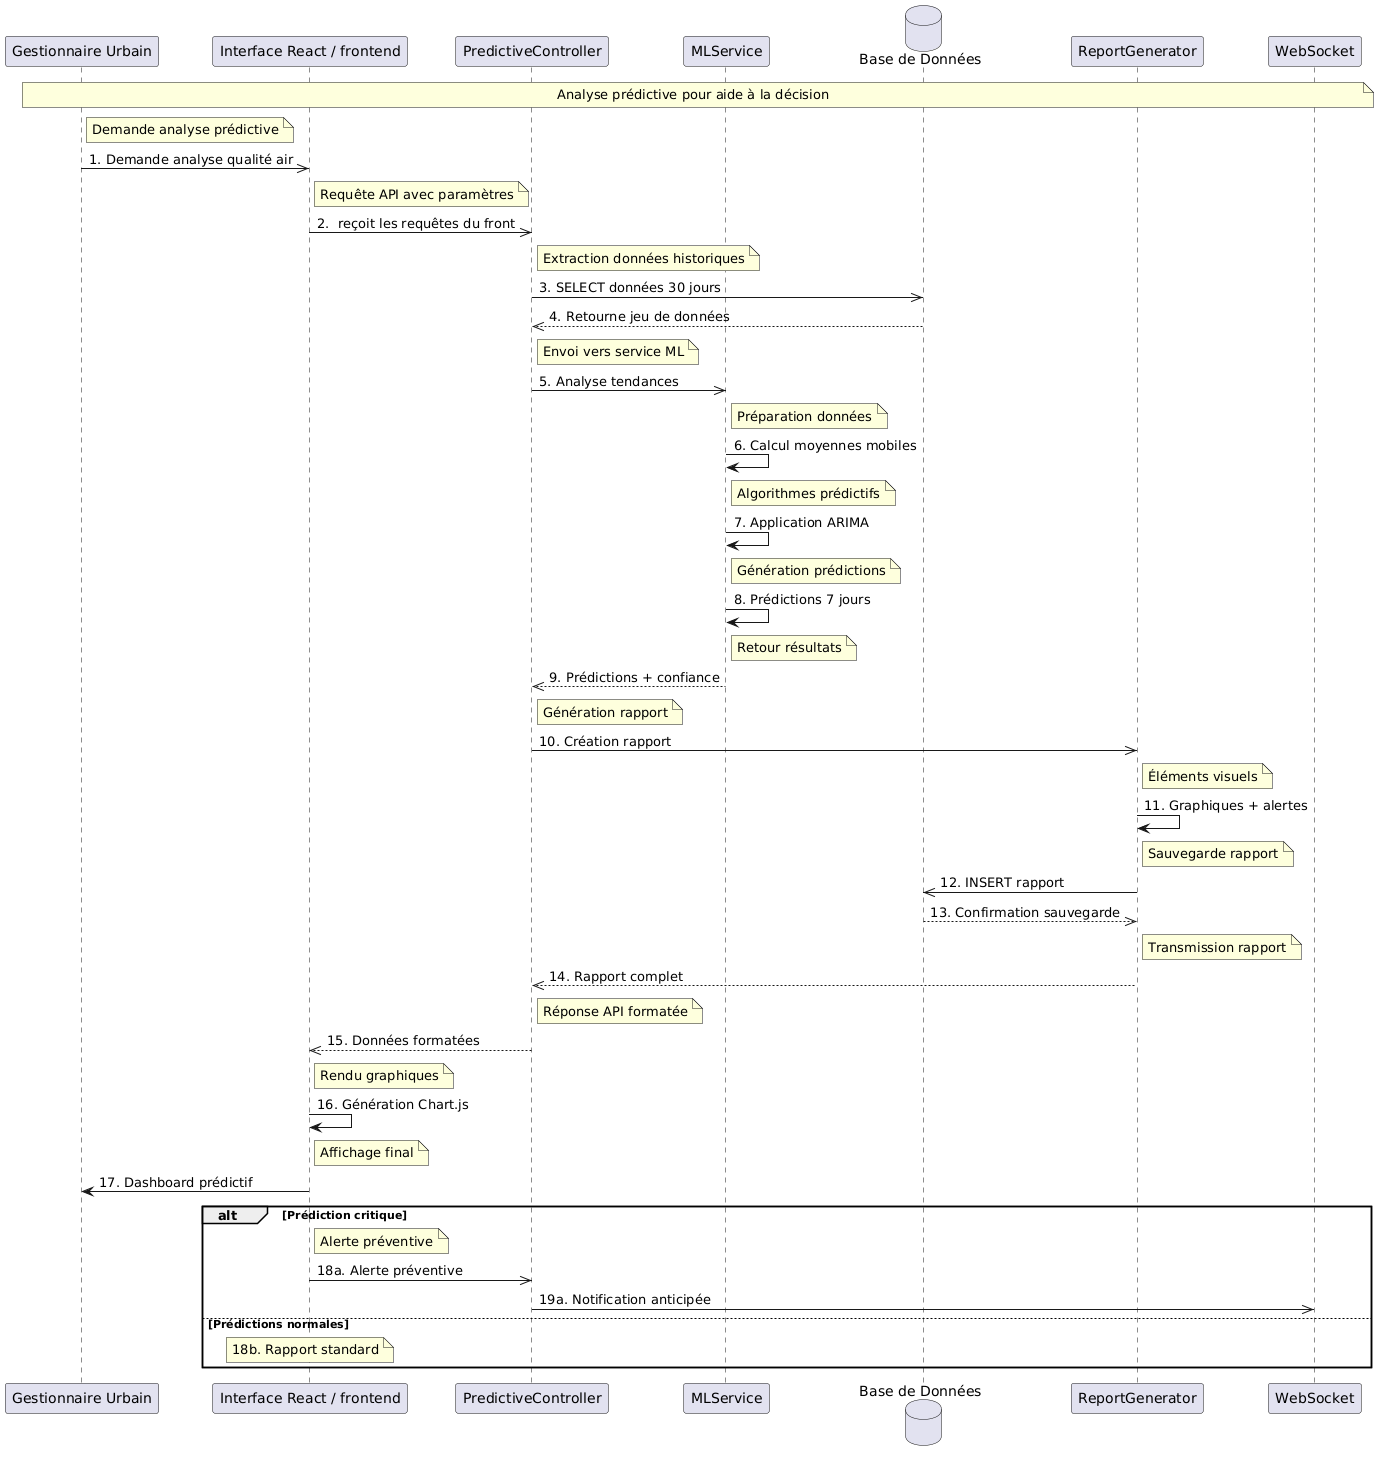

The diagram above was rendered by PlantUML. Its source (embedded in the PNG):
@startuml
participant "Gestionnaire Urbain" as GU
participant "Interface React / frontend" as UI
participant "PredictiveController" as PC
participant "MLService" as ML
database "Base de Données" as BD
participant "ReportGenerator" as RG
participant "WebSocket" as WS

note over GU,WS: Analyse prédictive pour aide à la décision

note right of GU: Demande analyse prédictive
GU ->> UI : 1. Demande analyse qualité air

note right of UI: Requête API avec paramètres
UI ->> PC : 2.  reçoit les requêtes du front

note right of PC: Extraction données historiques
PC ->> BD : 3. SELECT données 30 jours
BD -->> PC : 4. Retourne jeu de données

note right of PC: Envoi vers service ML
PC ->> ML : 5. Analyse tendances

note right of ML: Préparation données
ML -> ML : 6. Calcul moyennes mobiles

note right of ML: Algorithmes prédictifs
ML -> ML : 7. Application ARIMA

note right of ML: Génération prédictions
ML -> ML : 8. Prédictions 7 jours

note right of ML: Retour résultats
ML -->> PC : 9. Prédictions + confiance

note right of PC: Génération rapport
PC ->> RG : 10. Création rapport

note right of RG: Éléments visuels
RG -> RG : 11. Graphiques + alertes

note right of RG: Sauvegarde rapport
RG ->> BD : 12. INSERT rapport
BD -->> RG : 13. Confirmation sauvegarde

note right of RG: Transmission rapport
RG -->> PC : 14. Rapport complet

note right of PC: Réponse API formatée
PC -->> UI : 15. Données formatées

note right of UI: Rendu graphiques
UI -> UI : 16. Génération Chart.js

note right of UI: Affichage final
UI -> GU : 17. Dashboard prédictif

alt Prédiction critique
    note right of UI: Alerte préventive
    UI ->> PC : 18a. Alerte préventive
    PC ->> WS : 19a. Notification anticipée
else Prédictions normales
    note over UI: 18b. Rapport standard
end
@enduml